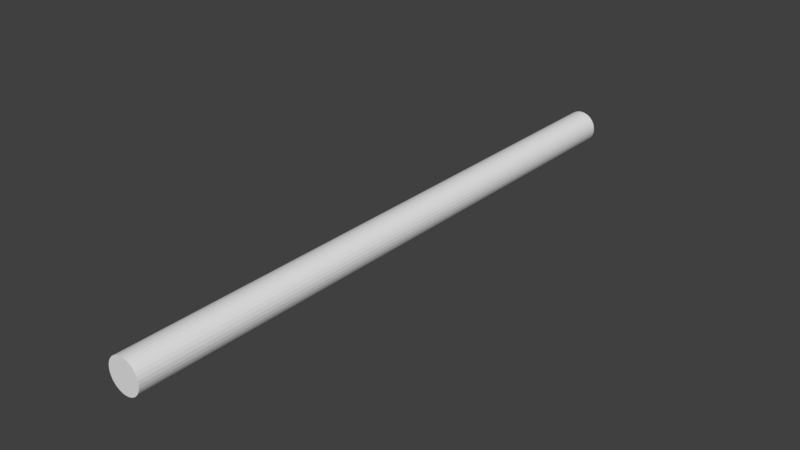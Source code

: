 # Source: 4-40_standoffBUscale.blend  (saved by Blender 2.77.0; exported with 4.5.12 LTS)
import bpy
from mathutils import Matrix  # noqa: F401  (used for matrix-valued properties, if any)

bpy.ops.wm.read_factory_settings(use_empty=True)
scene = bpy.context.scene
scene.name = 'Scene'

# ---- collections
col_collection_1 = bpy.data.collections.new('Collection 1'); scene.collection.children.link(col_collection_1)

# ---- world
world_world = bpy.data.worlds.new('World'); scene.world = world_world
world_world.color = (0.05088, 0.05088, 0.05088)
world_world.use_sun_shadow = False
world_world.sun_shadow_jitter_overblur = 0.0
world_world.cycles.sampling_method = 'MANUAL'

# ---- meshes
me_cylinder = bpy.data.meshes.new('Cylinder')
me_cylinder.from_pydata([(0.0, 0.11, 0.0), (0.0, 0.11, 4.0), (0.02146, 0.1079, 4.0), (0.02146, 0.1079, 0.0), (0.1079, 0.02146, 0.0), (0.11, 9.573e-08, 0.0), (0.1079, -0.02146, 0.0), (0.1016, -0.0421, 0.0), (0.09146, -0.06111, 0.0), (0.07778, -0.07778, 0.0), (0.06111, -0.09146, 0.0), (0.0421, -0.1016, 0.0), (0.02146, -0.1079, 0.0), (-3.584e-08, -0.11, 0.0), (-0.02146, -0.1079, 0.0), (-0.0421, -0.1016, 0.0), (-0.06111, -0.09146, 0.0), (-0.07778, -0.07778, 0.0), (-0.09146, -0.06111, 0.0), (-0.1016, -0.0421, 0.0), (-0.1079, -0.02146, 0.0), (-0.11, 1.936e-07, 0.0), (-0.03, 3.771e-08, 0.0), (-0.02942, -0.005853, 0.0), (-0.02772, -0.01148, 0.0), (-0.02494, -0.01667, 0.0), (-0.02121, -0.02121, 0.0), (-0.01667, -0.02494, 0.0), (-0.01148, -0.02772, 0.0), (-0.005853, -0.02942, 0.0), (-9.775e-09, -0.03, 0.0), (0.005853, -0.02942, 0.0), (0.01148, -0.02772, 0.0), (0.01667, -0.02494, 0.0), (0.02121, -0.02121, 0.0), (0.02494, -0.01667, 0.0), (0.02772, -0.01148, 0.0), (0.02942, -0.005853, 0.0), (0.03, 1.101e-08, 0.0), (0.0421, 0.1016, 0.0), (0.06111, 0.09146, 0.0), (0.07778, 0.07778, 0.0), (0.09146, 0.06111, 0.0), (0.1016, 0.0421, 0.0), (0.02942, 0.005853, 0.0), (0.02772, 0.01148, 0.0), (0.02494, 0.01667, 0.0), (0.02121, 0.02121, 0.0), (0.01667, 0.02494, 0.0), (0.01148, 0.02772, 0.0), (0.005853, 0.02942, 0.0), (0.0, 0.03, 0.0), (-0.005853, 0.02942, 0.0), (-0.01148, 0.02772, 0.0), (-0.01667, 0.02494, 0.0), (-0.02121, 0.02121, 0.0), (-0.02494, 0.01667, 0.0), (-0.02772, 0.01148, 0.0), (-0.02942, 0.005853, 0.0), (-0.1079, 0.02146, 0.0), (-0.1016, 0.0421, 0.0), (-0.09146, 0.06111, 0.0), (-0.07778, 0.07778, 0.0), (-0.06111, 0.09146, 0.0), (-0.0421, 0.1016, 0.0), (-0.02146, 0.1079, 0.0), (-0.02146, 0.1079, 4.0), (-0.0421, 0.1016, 4.0), (-0.06111, 0.09146, 4.0), (-0.07778, 0.07778, 4.0), (-0.09146, 0.06111, 4.0), (-0.1016, 0.0421, 4.0), (-0.1079, 0.02146, 4.0), (-0.11, 1.936e-07, 4.0), (-0.1079, -0.02146, 4.0), (-0.1016, -0.0421, 4.0), (-0.09146, -0.06111, 4.0), (-0.07778, -0.07778, 4.0), (-0.06111, -0.09146, 4.0), (-0.0421, -0.1016, 4.0), (-0.02146, -0.1079, 4.0), (-3.584e-08, -0.11, 4.0), (0.02146, -0.1079, 4.0), (0.0421, -0.1016, 4.0), (0.06111, -0.09146, 4.0), (0.07778, -0.07778, 4.0), (0.09146, -0.06111, 4.0), (0.1016, -0.0421, 4.0), (0.1079, -0.02146, 4.0), (0.11, 9.573e-08, 4.0), (0.1079, 0.02146, 4.0), (0.1016, 0.0421, 4.0), (0.09146, 0.06111, 4.0), (0.07778, 0.07778, 4.0), (0.06111, 0.09146, 4.0), (0.0421, 0.1016, 4.0), (0.005853, 0.02942, 0.405), (0.0, 0.03, 0.405), (-0.005853, 0.02942, 0.405), (0.01148, 0.02772, 0.405), (0.01667, 0.02494, 0.405), (0.02121, 0.02121, 0.405), (0.02494, 0.01667, 0.405), (0.02772, 0.01148, 0.405), (0.02942, 0.005853, 0.405), (0.03, 1.101e-08, 0.405), (0.02942, -0.005853, 0.405), (0.02772, -0.01148, 0.405), (0.02494, -0.01667, 0.405), (0.02121, -0.02121, 0.405), (0.01667, -0.02494, 0.405), (0.01148, -0.02772, 0.405), (0.005853, -0.02942, 0.405), (-9.775e-09, -0.03, 0.405), (-0.005853, -0.02942, 0.405), (-0.01148, -0.02772, 0.405), (-0.01667, -0.02494, 0.405), (-0.02121, -0.02121, 0.405), (-0.02494, -0.01667, 0.405), (-0.02772, -0.01148, 0.405), (-0.02942, -0.005853, 0.405), (-0.03, 3.771e-08, 0.405), (-0.02942, 0.005853, 0.405), (-0.02772, 0.01148, 0.405), (-0.02494, 0.01667, 0.405), (-0.02121, 0.02121, 0.405), (-0.01667, 0.02494, 0.405), (-0.01148, 0.02772, 0.405)], [], [(0, 1, 2, 3), (4, 5, 6, 7, 8, 9, 10, 11, 12, 13, 14, 15, 16, 17, 18, 19, 20, 21, 22, 23, 24, 25, 26, 27, 28, 29, 30, 31, 32, 33, 34, 35, 36, 37, 38), (0, 3, 39, 40, 41, 42, 43, 4, 38, 44, 45, 46, 47, 48, 49, 50, 51, 52, 53, 54, 55, 56, 57, 58, 22, 21, 59, 60, 61, 62, 63, 64, 65), (65, 66, 1, 0), (2, 1, 66, 67, 68, 69, 70, 71, 72, 73, 74, 75, 76, 77, 78, 79, 80, 81, 82, 83, 84, 85, 86, 87, 88, 89, 90, 91, 92, 93, 94, 95), (3, 2, 95, 39), (39, 95, 94, 40), (40, 94, 93, 41), (41, 93, 92, 42), (42, 92, 91, 43), (43, 91, 90, 4), (4, 90, 89, 5), (5, 89, 88, 6), (6, 88, 87, 7), (7, 87, 86, 8), (8, 86, 85, 9), (9, 85, 84, 10), (10, 84, 83, 11), (11, 83, 82, 12), (12, 82, 81, 13), (13, 81, 80, 14), (14, 80, 79, 15), (15, 79, 78, 16), (16, 78, 77, 17), (17, 77, 76, 18), (18, 76, 75, 19), (19, 75, 74, 20), (20, 74, 73, 21), (21, 73, 72, 59), (59, 72, 71, 60), (60, 71, 70, 61), (61, 70, 69, 62), (62, 69, 68, 63), (63, 68, 67, 64), (64, 67, 66, 65), (51, 50, 96, 97), (52, 51, 97, 98), (96, 99, 100, 101, 102, 103, 104, 105, 106, 107, 108, 109, 110, 111, 112, 113, 114, 115, 116, 117, 118, 119, 120, 121, 122, 123, 124, 125, 126, 127, 98, 97), (50, 49, 99, 96), (53, 52, 98, 127), (54, 53, 127, 126), (55, 54, 126, 125), (56, 55, 125, 124), (57, 56, 124, 123), (58, 57, 123, 122), (22, 58, 122, 121), (23, 22, 121, 120), (24, 23, 120, 119), (25, 24, 119, 118), (26, 25, 118, 117), (27, 26, 117, 116), (28, 27, 116, 115), (29, 28, 115, 114), (30, 29, 114, 113), (31, 30, 113, 112), (32, 31, 112, 111), (33, 32, 111, 110), (34, 33, 110, 109), (35, 34, 109, 108), (36, 35, 108, 107), (37, 36, 107, 106), (38, 37, 106, 105), (44, 38, 105, 104), (45, 44, 104, 103), (46, 45, 103, 102), (47, 46, 102, 101), (48, 47, 101, 100), (49, 48, 100, 99)])
me_cylinder.use_remesh_preserve_volume = False
me_cylinder.use_remesh_preserve_attributes = False
me_cylinder.use_mirror_vertex_groups = False
me_cylinder.update()

# ---- objects
ob_standoff = bpy.data.objects.new('Standoff', me_cylinder)

# ---- transforms, parenting, visibility, modifiers, constraints
ob_standoff.location = (0.0, 0.0, 0.0)
ob_standoff.rotation_euler = (1.571, 0.0, 0.0)
ob_standoff.lineart.crease_threshold = 0.0

# ---- collection membership
col_collection_1.objects.link(ob_standoff)

# ---- scene / render settings (as saved in the file)
scene.frame_start = 1; scene.frame_end = 250; scene.frame_set(1)
scene.render.engine = 'BLENDER_EEVEE_NEXT'
scene.render.resolution_percentage = 50
scene.render.dither_intensity = 0.0
scene.cycles.use_denoising = False
scene.cycles.samples = 128
scene.cycles.sampling_pattern = 'TABULATED_SOBOL'
scene.cycles.light_sampling_threshold = 0.0
scene.cycles.use_adaptive_sampling = False
scene.cycles.use_light_tree = False
scene.cycles.blur_glossy = 0.0
scene.cycles.sample_clamp_indirect = 0.0
scene.view_settings.view_transform = 'Standard'
bpy.context.view_layer.update()

# ---- added for rendering (the .blend has no active camera and no usable light): camera, sun
cam_auto = bpy.data.cameras.new('AutoCamera')
cam_auto.lens = 50.0
cam_auto.sensor_width = 36.0
cam_auto.clip_end = 1000.0
ob_auto_camera = bpy.data.objects.new('AutoCamera', cam_auto)
scene.collection.objects.link(ob_auto_camera)
ob_auto_camera.location = (3.71208, -6.45449, 2.96966)
ob_auto_camera.rotation_euler = (1.09748, -7.21219e-08, 0.694738)
scene.camera = ob_auto_camera
light_auto_sun = bpy.data.lights.new('AutoSun', 'SUN')
light_auto_sun.energy = 3.0
light_auto_sun.angle = 0.0523599
ob_auto_sun = bpy.data.objects.new('AutoSun', light_auto_sun)
scene.collection.objects.link(ob_auto_sun)
ob_auto_sun.rotation_euler = (0.872665, 0.174533, 0.523599)
bpy.context.view_layer.update()
